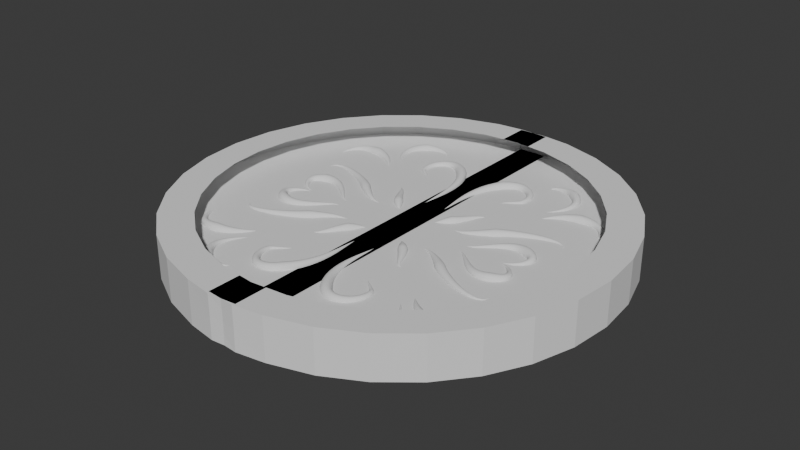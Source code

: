 # Source: obj_chestCoin_anyaGupta_01.blend  (saved by Blender 4.4.32; exported with 4.5.12 LTS)
import bpy
from mathutils import Matrix  # noqa: F401  (used for matrix-valued properties, if any)

bpy.ops.wm.read_factory_settings(use_empty=True)
scene = bpy.context.scene
scene.name = 'Scene'

# ---- collections
col_collection = bpy.data.collections.new('Collection'); scene.collection.children.link(col_collection)

# ---- world
world_world = bpy.data.worlds.new('World'); scene.world = world_world
world_world.use_nodes = True; world_world.node_tree.nodes.clear()
_N = world_world.node_tree.nodes; _L = world_world.node_tree.links
n0 = _N.new('ShaderNodeOutputWorld'); n0.name = 'World Output'; n0.location = (300, 300)
n1 = _N.new('ShaderNodeBackground'); n1.name = 'Background'; n1.location = (10, 300)
n1.inputs[0].default_value = (0.05088, 0.05088, 0.05088, 1.0)
_L.new(n1.outputs[0], n0.inputs[0])
n0.is_active_output = True
world_world.color = (0.05088, 0.05088, 0.05088)
world_world.sun_shadow_jitter_overblur = 0.0

# ---- meshes
me_cylinder = bpy.data.meshes.new('Cylinder')
me_cylinder.from_pydata([(-0.06959, 0.9908, -1.986), (-0.06959, 0.9876, 0.0), (0.1951, 0.9808, -1.986), (0.1951, 0.9808, 0.0), (0.3827, 0.9239, -1.986), (0.3827, 0.9239, 0.0), (0.5556, 0.8315, -1.986), (0.5556, 0.8315, 0.0), (0.7071, 0.7071, -1.986), (0.7071, 0.7071, 0.0), (0.8315, 0.5556, -1.986), (0.8315, 0.5556, 0.0), (0.9239, 0.3827, -1.986), (0.9239, 0.3827, 0.0), (0.9808, 0.1951, -1.986), (0.9808, 0.1951, 0.0), (1.0, 0.0, -1.986), (1.0, 0.0, 0.0), (0.9808, -0.1951, -1.986), (0.9808, -0.1951, 0.0), (0.9239, -0.3827, -1.986), (0.9239, -0.3827, 0.0), (0.8315, -0.5556, -1.986), (0.8315, -0.5556, 0.0), (0.7071, -0.7071, -1.986), (0.7071, -0.7071, 0.0), (0.5556, -0.8315, -1.986), (0.5556, -0.8315, 0.0), (0.3827, -0.9239, -1.986), (0.3827, -0.9239, 0.0), (0.1951, -0.9808, -1.986), (0.1951, -0.9808, 0.0), (-0.06959, -0.9908, -1.986), (-0.06959, -0.9908, 0.0), (-0.06808, -0.9875, 0.0), (-0.06808, 0.9907, 0.0), (-0.06959, 0.9876, -1.986), (-0.06959, -0.9876, -1.986), (-0.06959, -0.9876, 0.0), (0.06506, 0.9944, -1.986), (0.06579, 0.9943, 0.0), (0.06275, -1.002, -1.986), (0.06351, -1.001, 0.0), (0.0, -0.8475, -1.986), (-0.06959, -0.8407, -1.986), (-0.06959, 0.8407, -1.986), (0.1653, -0.8312, -1.986), (0.0, 0.8475, -1.986), (0.1653, 0.8312, -1.986), (0.3243, 0.783, -1.986), (0.4709, 0.7047, -1.986), (0.7047, 0.4709, -1.986), (0.783, 0.3243, -1.986), (0.8312, -0.1653, -1.986), (0.8475, 0.0, -1.986), (0.8312, 0.1653, -1.986), (0.3243, -0.783, -1.986), (0.4709, -0.7047, -1.986), (0.783, -0.3243, -1.986), (0.7047, -0.4709, -1.986), (0.5993, -0.5993, -1.986), (0.5993, 0.5993, -1.986)], [], [(0, 1, 35), (2, 3, 5, 4), (4, 5, 7, 6), (6, 7, 9, 8), (8, 9, 11, 10), (10, 11, 13, 12), (12, 13, 15, 14), (14, 15, 17, 16), (16, 17, 19, 18), (18, 19, 21, 20), (20, 21, 23, 22), (22, 23, 25, 24), (24, 25, 27, 26), (26, 27, 29, 28), (28, 29, 31, 30), (41, 42, 34, 32), (34, 42, 31, 29, 27, 25, 23, 21, 19, 17, 15, 13, 11, 9, 7, 5, 3, 40, 35), (40, 3, 2, 39), (0, 39, 2, 4, 6, 8, 10, 12, 14, 16, 18, 20, 22, 24, 26, 28, 30, 41, 32, 44, 43, 46, 56, 57, 60, 59, 58, 53, 54, 55, 52, 51, 61, 50, 49, 48, 47, 45), (32, 34, 33), (32, 33, 38, 37), (1, 0, 36), (35, 40, 39, 0), (30, 31, 42, 41)])
_uv = me_cylinder.uv_layers.new(name='UVMap')
_uv.uv.foreach_set('vector', [1.0, 0.5, 1.0, 1.0, 0.9998, 1.0, 0.9688, 0.5, 0.9688, 1.0, 0.9375, 1.0, 0.9375, 0.5, 0.9375, 0.5, 0.9375, 1.0, 0.9062, 1.0, 0.9062, 0.5, 0.9062, 0.5, 0.9062, 1.0, 0.875, 1.0, 0.875, 0.5, 0.875, 0.5, 0.875, 1.0, 0.8438, 1.0, 0.8438, 0.5, 0.8438, 0.5, 0.8438, 1.0, 0.8125, 1.0, 0.8125, 0.5, 0.8125, 0.5, 0.8125, 1.0, 0.7812, 1.0, 0.7812, 0.5, 0.7812, 0.5, 0.7812, 1.0, 0.75, 1.0, 0.75, 0.5, 0.75, 0.5, 0.75, 1.0, 0.7188, 1.0, 0.7188, 0.5, 0.7188, 0.5, 0.7188, 1.0, 0.6875, 1.0, 0.6875, 0.5, 0.6875, 0.5, 0.6875, 1.0, 0.6562, 1.0, 0.6562, 0.5, 0.6562, 0.5, 0.6562, 1.0, 0.625, 1.0, 0.625, 0.5, 0.625, 0.5, 0.625, 1.0, 0.5938, 1.0, 0.5938, 0.5, 0.5938, 0.5, 0.5938, 1.0, 0.5625, 1.0, 0.5625, 0.5, 0.5625, 0.5, 0.5625, 1.0, 0.5312, 1.0, 0.5312, 0.5, 0.5156, 0.5, 0.5157, 1.0, 0.5002, 1.0, 0.5, 0.5, 0.2504, 0.01004, 0.2736, 0.01232, 0.2968, 0.01461, 0.3418, 0.02827, 0.3833, 0.05045, 0.4197, 0.08029, 0.4496, 0.1167, 0.4717, 0.1582, 0.4854, 0.2032, 0.49, 0.25, 0.4854, 0.2968, 0.4717, 0.3418, 0.4496, 0.3833, 0.4197, 0.4197, 0.3833, 0.4496, 0.3418, 0.4717, 0.2968, 0.4854, 0.2744, 0.4876, 0.2504, 0.49, 0.9837, 1.0, 0.9688, 1.0, 0.9688, 0.5, 0.9838, 0.5, 0.75, 0.49, 0.7742, 0.4876, 0.7968, 0.4854, 0.8418, 0.4717, 0.8833, 0.4496, 0.9197, 0.4197, 0.9496, 0.3833, 0.9717, 0.3418, 0.9854, 0.2968, 0.99, 0.25, 0.9854, 0.2032, 0.9717, 0.1582, 0.9496, 0.1167, 0.9197, 0.08029, 0.8833, 0.05045, 0.8418, 0.02827, 0.7968, 0.01461, 0.7734, 0.01231, 0.75, 0.01, 0.75, 0.04637, 0.7638, 0.04545, 0.7965, 0.05031, 0.8315, 0.06191, 0.8656, 0.08076, 0.8959, 0.1061, 0.9209, 0.1369, 0.9396, 0.1721, 0.9511, 0.2103, 0.955, 0.25, 0.9511, 0.2897, 0.9396, 0.3279, 0.9209, 0.3631, 0.8959, 0.3939, 0.8656, 0.4193, 0.8315, 0.4382, 0.7966, 0.4499, 0.7639, 0.4547, 0.75, 0.4536, 0.5, 0.5, 0.5002, 1.0, 0.5, 1.0, 0.5, 0.5, 0.5, 1.0, 0.5, 1.0, 0.5, 0.5, 1.0, 1.0, 1.0, 0.5, 1.0, 0.5, 0.9998, 1.0, 0.9837, 1.0, 0.9838, 0.5, 1.0, 0.5, 0.5312, 0.5, 0.5312, 1.0, 0.5157, 1.0, 0.5156, 0.5])
me_cylinder.update()

# ---- curves / text
cu_b_ziercurve = bpy.data.curves.new('BézierCurve', 'CURVE')
cu_b_ziercurve.dimensions = '3D'
_sp = cu_b_ziercurve.splines.new('BEZIER'); _sp.bezier_points.add(2)
_sp.bezier_points.foreach_set('co', [0.6359, 0.2507, 2.98e-05, 0.3545, 0.1838, 2.98e-05, 0.2067, 0.1029, 2.98e-05])
_sp.bezier_points.foreach_set('handle_left', [0.6359, 0.1752, 2.98e-05, 0.4521, 0.264, 2.98e-05, 0.249, 0.1029, 2.98e-05])
_sp.bezier_points.foreach_set('handle_right', [0.6359, 0.3262, 2.98e-05, 0.2936, 0.1338, 2.98e-05, 0.1644, 0.1029, 2.98e-05])
for _p, _l, _r in zip(_sp.bezier_points, ['ALIGNED', 'ALIGNED', 'ALIGNED'], ['ALIGNED', 'ALIGNED', 'ALIGNED']): _p.handle_left_type = _l; _p.handle_right_type = _r
_sp.bezier_points.foreach_set('radius', [0.0, 0.2244, 0.0])
_sp.order_u = 0
_sp.order_v = 0
_sp = cu_b_ziercurve.splines.new('BEZIER'); _sp.bezier_points.add(2)
_sp.bezier_points.foreach_set('co', [0.5163, 0.004398, 2.98e-05, 0.5515, 0.1311, 2.98e-05, 0.3263, 0.02551, 2.98e-05])
_sp.bezier_points.foreach_set('handle_left', [0.4671, 0.004398, 2.98e-05, 0.6528, 0.08948, 2.98e-05, 0.3755, 0.02551, 2.98e-05])
_sp.bezier_points.foreach_set('handle_right', [0.5655, 0.004398, 2.98e-05, 0.45, 0.1727, 2.98e-05, 0.2771, 0.02551, 2.98e-05])
for _p, _l, _r in zip(_sp.bezier_points, ['ALIGNED', 'ALIGNED', 'ALIGNED'], ['ALIGNED', 'ALIGNED', 'ALIGNED']): _p.handle_left_type = _l; _p.handle_right_type = _r
_sp.bezier_points.foreach_set('radius', [0.0, 0.2442, 0.0])
_sp.order_u = 0
_sp.order_v = 0
_sp = cu_b_ziercurve.splines.new('BEZIER'); _sp.bezier_points.add(3)
_sp.bezier_points.foreach_set('co', [0.05189, 0.2296, 2.98e-05, 0.1152, 0.5779, 2.98e-05, 0.2735, 0.5005, 2.98e-05, 0.2067, 0.4371, 2.98e-05])
_sp.bezier_points.foreach_set('handle_left', [0.05189, 0.1441, 2.98e-05, 0.02363, 0.4661, 2.98e-05, 0.2985, 0.5834, 2.98e-05, 0.2067, 0.4505, 2.98e-05])
_sp.bezier_points.foreach_set('handle_right', [0.05189, 0.315, 2.98e-05, 0.1951, 0.6753, 2.98e-05, 0.2691, 0.4856, 2.98e-05, 0.2067, 0.4238, 2.98e-05])
for _p, _l, _r in zip(_sp.bezier_points, ['ALIGNED', 'ALIGNED', 'ALIGNED', 'ALIGNED'], ['ALIGNED', 'ALIGNED', 'ALIGNED', 'ALIGNED']): _p.handle_left_type = _l; _p.handle_right_type = _r
_sp.bezier_points.foreach_set('radius', [0.0, 0.25, 0.1139, 0.0])
_sp.order_u = 0
_sp.order_v = 0
_sp = cu_b_ziercurve.splines.new('BEZIER'); _sp.bezier_points.add(2)
_sp.bezier_points.foreach_set('co', [0.2348, 0.2788, 2.98e-05, 0.1469, 0.1627, 2.98e-05, 0.09763, 0.1099, 2.98e-05])
_sp.bezier_points.foreach_set('handle_left', [0.2637, 0.2788, 2.98e-05, 0.1909, 0.2159, 2.98e-05, 0.11, 0.1223, 2.98e-05])
_sp.bezier_points.foreach_set('handle_right', [0.206, 0.2788, 2.98e-05, 0.1204, 0.1308, 2.98e-05, 0.08529, 0.0976, 2.98e-05])
for _p, _l, _r in zip(_sp.bezier_points, ['ALIGNED', 'ALIGNED', 'ALIGNED'], ['ALIGNED', 'ALIGNED', 'ALIGNED']): _p.handle_left_type = _l; _p.handle_right_type = _r
_sp.bezier_points.foreach_set('radius', [0.0, 0.219, 0.0])
_sp.order_u = 0
_sp.order_v = 0
_sp = cu_b_ziercurve.splines.new('BEZIER'); _sp.bezier_points.add(2)
_sp.bezier_points.foreach_set('co', [0.4072, 0.4899, 2.98e-05, 0.4178, 0.6975, 2.98e-05, 0.2946, 0.694, 2.98e-05])
_sp.bezier_points.foreach_set('handle_left', [0.3691, 0.4518, 2.98e-05, 0.5089, 0.6225, 2.98e-05, 0.2946, 0.7211, 2.98e-05])
_sp.bezier_points.foreach_set('handle_right', [0.4454, 0.528, 2.98e-05, 0.3719, 0.7353, 2.98e-05, 0.2946, 0.6669, 2.98e-05])
for _p, _l, _r in zip(_sp.bezier_points, ['ALIGNED', 'ALIGNED', 'ALIGNED'], ['ALIGNED', 'ALIGNED', 'ALIGNED']): _p.handle_left_type = _l; _p.handle_right_type = _r
_sp.bezier_points.foreach_set('radius', [0.0, 0.229, 0.0])
_sp.order_u = 0
_sp.order_v = 0
_sp = cu_b_ziercurve.splines.new('BEZIER'); _sp.bezier_points.add(2)
_sp.bezier_points.foreach_set('co', [0.4248, 0.4266, 2.98e-05, 0.562, 0.5145, 2.98e-05, 0.7028, 0.4055, 2.98e-05])
_sp.bezier_points.foreach_set('handle_left', [0.405, 0.4067, 2.98e-05, 0.4866, 0.5024, 2.98e-05, 0.7028, 0.4487, 2.98e-05])
_sp.bezier_points.foreach_set('handle_right', [0.4447, 0.4464, 2.98e-05, 0.6785, 0.5332, 2.98e-05, 0.7028, 0.3622, 2.98e-05])
for _p, _l, _r in zip(_sp.bezier_points, ['ALIGNED', 'ALIGNED', 'ALIGNED'], ['ALIGNED', 'ALIGNED', 'ALIGNED']): _p.handle_left_type = _l; _p.handle_right_type = _r
_sp.bezier_points.foreach_set('radius', [0.0, 0.2476, 0.0])
_sp.order_u = 0
_sp.order_v = 0
cu_b_ziercurve.use_path = True
cu_b_ziercurve.bevel_depth = 0.1
cu_b_ziercurve.fill_mode = 'FULL'

# ---- objects
ob_cylinder = bpy.data.objects.new('Cylinder', me_cylinder)
ob_b_ziercurve = bpy.data.objects.new('BézierCurve', cu_b_ziercurve)

# ---- transforms, parenting, visibility, modifiers, constraints
ob_cylinder.location = (0.0, 0.0, 0.0)
ob_cylinder.scale = (1.0, 1.0, 0.05)
_m = ob_cylinder.modifiers.new('Mirror', 'MIRROR')
_m.use_axis = (True, False, True)
_m.use_clip = True
ob_b_ziercurve.location = (0.0, 0.0, 0.0)
_m = ob_b_ziercurve.modifiers.new('Mirror', 'MIRROR')
_m.use_axis = (True, True, False)

# ---- collection membership
col_collection.objects.link(ob_cylinder)
col_collection.objects.link(ob_b_ziercurve)

# ---- scene / render settings (as saved in the file)
scene.frame_start = 1; scene.frame_end = 250; scene.frame_set(1)
scene.render.engine = 'BLENDER_EEVEE_NEXT'
bpy.context.view_layer.update()

# ---- added for rendering (the .blend has no active camera and no usable light): camera, sun
cam_auto = bpy.data.cameras.new('AutoCamera')
cam_auto.lens = 50.0
cam_auto.sensor_width = 36.0
cam_auto.clip_end = 1000.0
ob_auto_camera = bpy.data.objects.new('AutoCamera', cam_auto)
scene.collection.objects.link(ob_auto_camera)
ob_auto_camera.location = (2.65487, -3.18941, 2.12393)
ob_auto_camera.rotation_euler = (1.09748, -7.21219e-08, 0.694738)
scene.camera = ob_auto_camera
light_auto_sun = bpy.data.lights.new('AutoSun', 'SUN')
light_auto_sun.energy = 3.0
light_auto_sun.angle = 0.0523599
ob_auto_sun = bpy.data.objects.new('AutoSun', light_auto_sun)
scene.collection.objects.link(ob_auto_sun)
ob_auto_sun.rotation_euler = (0.872665, 0.174533, 0.523599)
bpy.context.view_layer.update()
